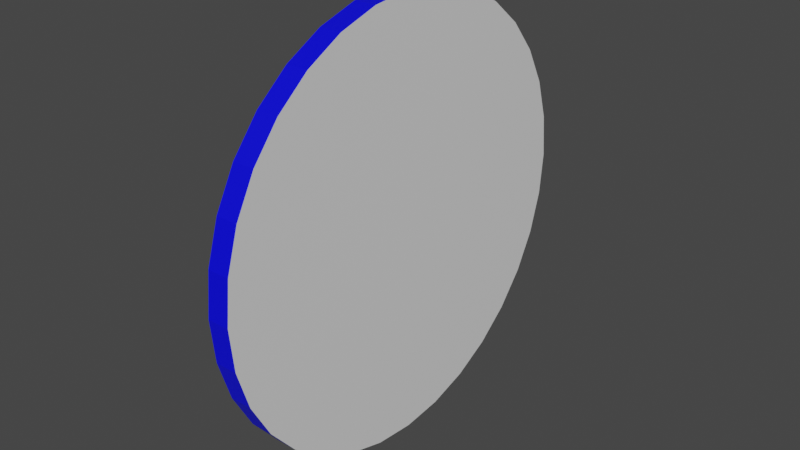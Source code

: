 # Source: AR_dashboards.blend  (saved by Blender 3.1.7; exported with 4.5.12 LTS)
import bpy
from mathutils import Matrix  # noqa: F401  (used for matrix-valued properties, if any)

bpy.ops.wm.read_factory_settings(use_empty=True)
scene = bpy.context.scene
scene.name = 'Scene'

# ---- collections
col_collection = bpy.data.collections.new('Collection'); scene.collection.children.link(col_collection)

# ---- materials (node trees are filled in below, after node groups)
mat_blue = bpy.data.materials.new('Blue')
mat_blue.use_transparent_shadow = False
mat_white = bpy.data.materials.new('White')
mat_white.use_transparent_shadow = False

# ---- material node trees
mat_blue.use_nodes = True; mat_blue.node_tree.nodes.clear()
_N = mat_blue.node_tree.nodes; _L = mat_blue.node_tree.links
n0 = _N.new('ShaderNodeBsdfPrincipled'); n0.name = 'Principled BSDF'; n0.location = (10, 300)
n0.distribution = 'GGX'
n0.subsurface_method = 'RANDOM_WALK_SKIN'
n0.inputs[0].default_value = (0.0, 0.0, 1.0, 1.0)
n0.inputs[3].default_value = 1.45
n0.inputs[27].default_value = (0.0, 0.0, 0.0, 1.0)
n0.inputs[28].default_value = 1.0
n1 = _N.new('ShaderNodeOutputMaterial'); n1.name = 'Material Output'; n1.location = (300, 300)
_L.new(n0.outputs[0], n1.inputs[0])
n1.is_active_output = True
mat_white.use_nodes = True; mat_white.node_tree.nodes.clear()
_N = mat_white.node_tree.nodes; _L = mat_white.node_tree.links
n0 = _N.new('ShaderNodeBsdfPrincipled'); n0.name = 'Principled BSDF'; n0.location = (10, 300)
n0.distribution = 'GGX'
n0.subsurface_method = 'RANDOM_WALK_SKIN'
n0.inputs[3].default_value = 1.45
n0.inputs[27].default_value = (0.0, 0.0, 0.0, 1.0)
n0.inputs[28].default_value = 1.0
n1 = _N.new('ShaderNodeOutputMaterial'); n1.name = 'Material Output'; n1.location = (300, 300)
_L.new(n0.outputs[0], n1.inputs[0])
n1.is_active_output = True

# ---- world
world_world = bpy.data.worlds.new('World'); scene.world = world_world
world_world.use_nodes = True; world_world.node_tree.nodes.clear()
_N = world_world.node_tree.nodes; _L = world_world.node_tree.links
n0 = _N.new('ShaderNodeOutputWorld'); n0.name = 'World Output'; n0.location = (300, 300)
n1 = _N.new('ShaderNodeBackground'); n1.name = 'Background'; n1.location = (10, 300)
n1.inputs[0].default_value = (0.05088, 0.05088, 0.05088, 1.0)
_L.new(n1.outputs[0], n0.inputs[0])
n0.is_active_output = True
world_world.color = (0.05088, 0.05088, 0.05088)
world_world.use_sun_shadow = False
world_world.sun_shadow_jitter_overblur = 0.0

# ---- meshes
me_circle = bpy.data.meshes.new('Circle')
me_circle.from_pydata([(0.0, 1.0, 0.0), (-0.1951, 0.9808, 0.0), (-0.3827, 0.9239, 0.0), (-0.5556, 0.8315, 0.0), (-0.7071, 0.7071, 0.0), (-0.8315, 0.5556, 0.0), (-0.9239, 0.3827, 0.0), (-0.9808, 0.1951, 0.0), (-1.0, -4.371e-08, 0.0), (-0.9808, -0.1951, 0.0), (-0.9239, -0.3827, 0.0), (-0.8315, -0.5556, 0.0), (-0.7071, -0.7071, 0.0), (-0.5556, -0.8315, 0.0), (-0.3827, -0.9239, 0.0), (-0.1951, -0.9808, 0.0), (8.742e-08, -1.0, 0.0), (0.1951, -0.9808, 0.0), (0.3827, -0.9239, 0.0), (0.5556, -0.8315, 0.0), (0.7071, -0.7071, 0.0), (0.8315, -0.5556, 0.0), (0.9239, -0.3827, 0.0), (0.9808, -0.1951, 0.0), (1.0, 1.192e-08, 0.0), (0.9808, 0.1951, 0.0), (0.9239, 0.3827, 0.0), (0.8315, 0.5556, 0.0), (0.7071, 0.7071, 0.0), (0.5556, 0.8315, 0.0), (0.3827, 0.9239, 0.0), (0.1951, 0.9808, 0.0), (-0.1951, 0.9808, 0.1), (-0.3827, 0.9239, 0.1), (-0.5556, 0.8315, 0.1), (-0.7071, 0.7071, 0.1), (-0.8315, 0.5556, 0.1), (-0.9239, 0.3827, 0.1), (-0.9808, 0.1951, 0.1), (-1.0, -4.371e-08, 0.1), (-0.9808, -0.1951, 0.1), (-0.9239, -0.3827, 0.1), (-0.8315, -0.5556, 0.1), (-0.7071, -0.7071, 0.1), (-0.5556, -0.8315, 0.1), (-0.3827, -0.9239, 0.1), (-0.1951, -0.9808, 0.1), (8.742e-08, -1.0, 0.1), (0.1951, -0.9808, 0.1), (0.3827, -0.9239, 0.1), (0.5556, -0.8315, 0.1), (0.7071, -0.7071, 0.1), (0.8315, -0.5556, 0.1), (0.9239, -0.3827, 0.1), (0.9808, -0.1951, 0.1), (1.0, 1.192e-08, 0.1), (0.9808, 0.1951, 0.1), (0.9239, 0.3827, 0.1), (0.8315, 0.5556, 0.1), (0.7071, 0.7071, 0.1), (0.5556, 0.8315, 0.1), (0.3827, 0.9239, 0.1), (0.1951, 0.9808, 0.1), (0.0, 1.0, 0.1), (0.0, 1.0, 0.0), (-0.1951, 0.9808, 0.0), (-0.3827, 0.9239, 0.0), (-0.5556, 0.8315, 0.0), (-0.7071, 0.7071, 0.0), (-0.8315, 0.5556, 0.0), (-0.9239, 0.3827, 0.0), (-0.9808, 0.1951, 0.0), (-1.0, -4.371e-08, 0.0), (-0.9808, -0.1951, 0.0), (-0.9239, -0.3827, 0.0), (-0.8315, -0.5556, 0.0), (-0.7071, -0.7071, 0.0), (-0.5556, -0.8315, 0.0), (-0.3827, -0.9239, 0.0), (-0.1951, -0.9808, 0.0), (8.742e-08, -1.0, 0.0), (0.1951, -0.9808, 0.0), (0.3827, -0.9239, 0.0), (0.5556, -0.8315, 0.0), (0.7071, -0.7071, 0.0), (0.8315, -0.5556, 0.0), (0.9239, -0.3827, 0.0), (0.9808, -0.1951, 0.0), (1.0, 1.192e-08, 0.0), (0.9808, 0.1951, 0.0), (0.9239, 0.3827, 0.0), (0.8315, 0.5556, 0.0), (0.7071, 0.7071, 0.0), (0.5556, 0.8315, 0.0), (0.3827, 0.9239, 0.0), (0.1951, 0.9808, 0.0)], [], [(32, 33, 34, 35, 36, 37, 38, 39, 40, 41, 42, 43, 44, 45, 46, 47, 48, 49, 50, 51, 52, 53, 54, 55, 56, 57, 58, 59, 60, 61, 62, 63), (33, 32, 1, 2), (34, 33, 2, 3), (35, 34, 3, 4), (36, 35, 4, 5), (37, 36, 5, 6), (38, 37, 6, 7), (39, 38, 7, 8), (40, 39, 8, 9), (41, 40, 9, 10), (42, 41, 10, 11), (43, 42, 11, 12), (44, 43, 12, 13), (45, 44, 13, 14), (46, 45, 14, 15), (47, 46, 15, 16), (48, 47, 16, 17), (49, 48, 17, 18), (50, 49, 18, 19), (51, 50, 19, 20), (52, 51, 20, 21), (53, 52, 21, 22), (54, 53, 22, 23), (55, 54, 23, 24), (56, 55, 24, 25), (57, 56, 25, 26), (58, 57, 26, 27), (59, 58, 27, 28), (60, 59, 28, 29), (61, 60, 29, 30), (62, 61, 30, 31), (63, 62, 31, 0), (32, 63, 0, 1), (65, 66, 67, 68, 69, 70, 71, 72, 73, 74, 75, 76, 77, 78, 79, 80, 81, 82, 83, 84, 85, 86, 87, 88, 89, 90, 91, 92, 93, 94, 95, 64)])
me_circle.polygons.foreach_set('material_index', [1, 0, 0, 0, 0, 0, 0, 0, 0, 0, 0, 0, 0, 0, 0, 0, 0, 0, 0, 0, 0, 0, 0, 0, 0, 0, 0, 0, 0, 0, 0, 0, 0, 1])
_uv = me_circle.uv_layers.new(name='UVMap')
_uv.uv.foreach_set('vector', [0.0, 0.0, 0.0, 0.0, 0.0, 0.0, 0.0, 0.0, 0.0, 0.0, 0.0, 0.0, 0.0, 0.0, 0.0, 0.0, 0.0, 0.0, 0.0, 0.0, 0.0, 0.0, 0.0, 0.0, 0.0, 0.0, 0.0, 0.0, 0.0, 0.0, 0.0, 0.0, 0.0, 0.0, 0.0, 0.0, 0.0, 0.0, 0.0, 0.0, 0.0, 0.0, 0.0, 0.0, 0.0, 0.0, 0.0, 0.0, 0.0, 0.0, 0.0, 0.0, 0.0, 0.0, 0.0, 0.0, 0.0, 0.0, 0.0, 0.0, 0.0, 0.0, 0.0, 0.0, 0.0, 0.0, 0.0, 0.0, 0.0, 0.0, 0.0, 0.0, 0.0, 0.0, 0.0, 0.0, 0.0, 0.0, 0.0, 0.0, 0.0, 0.0, 0.0, 0.0, 0.0, 0.0, 0.0, 0.0, 0.0, 0.0, 0.0, 0.0, 0.0, 0.0, 0.0, 0.0, 0.0, 0.0, 0.0, 0.0, 0.0, 0.0, 0.0, 0.0, 0.0, 0.0, 0.0, 0.0, 0.0, 0.0, 0.0, 0.0, 0.0, 0.0, 0.0, 0.0, 0.0, 0.0, 0.0, 0.0, 0.0, 0.0, 0.0, 0.0, 0.0, 0.0, 0.0, 0.0, 0.0, 0.0, 0.0, 0.0, 0.0, 0.0, 0.0, 0.0, 0.0, 0.0, 0.0, 0.0, 0.0, 0.0, 0.0, 0.0, 0.0, 0.0, 0.0, 0.0, 0.0, 0.0, 0.0, 0.0, 0.0, 0.0, 0.0, 0.0, 0.0, 0.0, 0.0, 0.0, 0.0, 0.0, 0.0, 0.0, 0.0, 0.0, 0.0, 0.0, 0.0, 0.0, 0.0, 0.0, 0.0, 0.0, 0.0, 0.0, 0.0, 0.0, 0.0, 0.0, 0.0, 0.0, 0.0, 0.0, 0.0, 0.0, 0.0, 0.0, 0.0, 0.0, 0.0, 0.0, 0.0, 0.0, 0.0, 0.0, 0.0, 0.0, 0.0, 0.0, 0.0, 0.0, 0.0, 0.0, 0.0, 0.0, 0.0, 0.0, 0.0, 0.0, 0.0, 0.0, 0.0, 0.0, 0.0, 0.0, 0.0, 0.0, 0.0, 0.0, 0.0, 0.0, 0.0, 0.0, 0.0, 0.0, 0.0, 0.0, 0.0, 0.0, 0.0, 0.0, 0.0, 0.0, 0.0, 0.0, 0.0, 0.0, 0.0, 0.0, 0.0, 0.0, 0.0, 0.0, 0.0, 0.0, 0.0, 0.0, 0.0, 0.0, 0.0, 0.0, 0.0, 0.0, 0.0, 0.0, 0.0, 0.0, 0.0, 0.0, 0.0, 0.0, 0.0, 0.0, 0.0, 0.0, 0.0, 0.0, 0.0, 0.0, 0.0, 0.0, 0.0, 0.0, 0.0, 0.0, 0.0, 0.0, 0.0, 0.0, 0.0, 0.0, 0.0, 0.0, 0.0, 0.0, 0.0, 0.0, 0.0, 0.0, 0.0, 0.0, 0.0, 0.0, 0.0, 0.0, 0.0, 0.0, 0.0, 0.0, 0.0, 0.0, 0.0, 0.0, 0.0, 0.0, 0.0, 0.0, 0.0, 0.0, 0.0, 0.0, 0.0, 0.0, 0.0, 0.0, 0.0, 0.0, 0.0, 0.0, 0.0, 0.0, 0.0, 0.0, 0.0, 0.0, 0.0, 0.0, 0.0, 0.0, 0.0, 0.0, 0.0, 0.0, 0.0, 0.0, 0.0, 0.0, 0.0, 0.0, 0.0, 0.0, 0.0, 0.0, 0.0, 0.0, 0.0, 0.0, 0.0, 0.0, 0.0, 0.0, 0.0, 0.0, 0.0, 0.0, 0.0, 0.0, 0.0, 0.0, 0.0, 0.0, 0.0, 0.0, 0.0, 0.0, 0.0, 0.0, 0.0, 0.0, 0.0, 0.0, 0.0, 0.0, 0.0, 0.0, 0.0, 0.0, 0.0, 0.0, 0.0, 0.0, 0.0, 0.0])
_uv = me_circle.uv_layers.new(name='UVMap.001')
_uv.uv.foreach_set('vector', [0.0, 0.0, 0.0, 0.0, 0.0, 0.0, 0.0, 0.0, 0.0, 0.0, 0.0, 0.0, 0.0, 0.0, 0.0, 0.0, 0.0, 0.0, 0.0, 0.0, 0.0, 0.0, 0.0, 0.0, 0.0, 0.0, 0.0, 0.0, 0.0, 0.0, 0.0, 0.0, 0.0, 0.0, 0.0, 0.0, 0.0, 0.0, 0.0, 0.0, 0.0, 0.0, 0.0, 0.0, 0.0, 0.0, 0.0, 0.0, 0.0, 0.0, 0.0, 0.0, 0.0, 0.0, 0.0, 0.0, 0.0, 0.0, 0.0, 0.0, 0.0, 0.0, 0.0, 0.0, 0.06468, 0.5634, 0.06468, 0.6878, 1.365e-08, 0.6878, 1.908e-08, 0.5634, 0.06468, 0.4366, 0.06468, 0.5634, 1.908e-08, 0.5634, 2.463e-08, 0.4366, 0.06468, 0.3122, 0.06468, 0.4366, 2.463e-08, 0.4366, 3.006e-08, 0.3122, 0.06468, 0.1951, 0.06468, 0.3122, 3.006e-08, 0.3122, 3.518e-08, 0.1951, 0.06468, 0.08966, 0.06468, 0.1951, 3.518e-08, 0.1951, 3.979e-08, 0.08966, 0.06468, 0.0, 0.06468, 0.08966, 3.979e-08, 0.08966, 4.371e-08, 0.0, 0.1294, 0.1054, 0.1294, 0.0, 0.194, 0.0, 0.194, 0.1054, 0.1294, 0.2226, 0.1294, 0.1054, 0.194, 0.1054, 0.194, 0.2226, 0.1294, 0.3469, 0.1294, 0.2226, 0.194, 0.2226, 0.194, 0.3469, 0.1294, 0.4737, 0.1294, 0.3469, 0.194, 0.3469, 0.194, 0.4737, 0.1294, 0.5981, 0.1294, 0.4737, 0.194, 0.4737, 0.194, 0.5981, 0.1294, 0.7152, 0.1294, 0.5981, 0.194, 0.5981, 0.194, 0.7152, 0.1294, 0.8207, 0.1294, 0.7152, 0.194, 0.7152, 0.194, 0.8207, 0.1294, 0.9103, 0.1294, 0.8207, 0.194, 0.8207, 0.194, 0.9103, 0.194, 0.1054, 0.194, 0.0, 0.2587, 0.0, 0.2587, 0.1054, 0.194, 0.2226, 0.194, 0.1054, 0.2587, 0.1054, 0.2587, 0.2226, 0.194, 0.3469, 0.194, 0.2226, 0.2587, 0.2226, 0.2587, 0.3469, 0.194, 0.4737, 0.194, 0.3469, 0.2587, 0.3469, 0.2587, 0.4737, 0.194, 0.5981, 0.194, 0.4737, 0.2587, 0.4737, 0.2587, 0.5981, 0.194, 0.7152, 0.194, 0.5981, 0.2587, 0.5981, 0.2587, 0.7152, 0.194, 0.8207, 0.194, 0.7152, 0.2587, 0.7152, 0.2587, 0.8207, 0.06468, 0.08966, 0.06468, 0.0, 0.1294, 0.0, 0.1294, 0.08966, 0.06468, 0.1951, 0.06468, 0.08966, 0.1294, 0.08966, 0.1294, 0.1951, 0.06468, 0.3122, 0.06468, 0.1951, 0.1294, 0.1951, 0.1294, 0.3122, 0.06468, 0.4366, 0.06468, 0.3122, 0.1294, 0.3122, 0.1294, 0.4366, 0.06468, 0.5634, 0.06468, 0.4366, 0.1294, 0.4366, 0.1294, 0.5634, 0.06468, 0.6878, 0.06468, 0.5634, 0.1294, 0.5634, 0.1294, 0.6878, 0.06468, 0.8049, 0.06468, 0.6878, 0.1294, 0.6878, 0.1294, 0.8049, 0.06468, 0.9103, 0.06468, 0.8049, 0.1294, 0.8049, 0.1294, 0.9103, 0.06468, 0.9103, 0.06468, 1.0, 0.0, 1.0, 3.919e-09, 0.9103, 0.06468, 0.8049, 0.06468, 0.9103, 3.919e-09, 0.9103, 8.528e-09, 0.8049, 0.06468, 0.6878, 0.06468, 0.8049, 8.528e-09, 0.8049, 1.365e-08, 0.6878, 0.0, 0.0, 0.0, 0.0, 0.0, 0.0, 0.0, 0.0, 0.0, 0.0, 0.0, 0.0, 0.0, 0.0, 0.0, 0.0, 0.0, 0.0, 0.0, 0.0, 0.0, 0.0, 0.0, 0.0, 0.0, 0.0, 0.0, 0.0, 0.0, 0.0, 0.0, 0.0, 0.0, 0.0, 0.0, 0.0, 0.0, 0.0, 0.0, 0.0, 0.0, 0.0, 0.0, 0.0, 0.0, 0.0, 0.0, 0.0, 0.0, 0.0, 0.0, 0.0, 0.0, 0.0, 0.0, 0.0, 0.0, 0.0, 0.0, 0.0, 0.0, 0.0, 0.0, 0.0])
_uv.active_render = True
me_circle.materials.append(mat_blue)
me_circle.materials.append(mat_white)
me_circle.use_remesh_fix_poles = True
me_circle.use_remesh_preserve_attributes = False
me_circle.update()

# ---- objects
ob_circle = bpy.data.objects.new('Circle', me_circle)

# ---- transforms, parenting, visibility, modifiers, constraints
ob_circle.location = (0.0, 0.0, 5.0)
ob_circle.rotation_euler = (-0.0, 1.571, 0.0)
_vg = ob_circle.vertex_groups.new(name='Blue')

# ---- collection membership
col_collection.objects.link(ob_circle)

# ---- scene / render settings (as saved in the file)
scene.frame_start = 1; scene.frame_end = 250; scene.frame_set(1)
scene.render.engine = 'BLENDER_EEVEE_NEXT'
scene.cycles.sampling_pattern = 'TABULATED_SOBOL'
scene.cycles.use_light_tree = False
scene.view_settings.view_transform = 'Filmic'
bpy.context.view_layer.update()

# ---- added for rendering (the .blend has no active camera and no usable light): camera, sun
cam_auto = bpy.data.cameras.new('AutoCamera')
cam_auto.lens = 50.0
cam_auto.sensor_width = 36.0
cam_auto.clip_end = 1000.0
ob_auto_camera = bpy.data.objects.new('AutoCamera', cam_auto)
scene.collection.objects.link(ob_auto_camera)
ob_auto_camera.location = (2.66857, -3.14228, 7.09485)
ob_auto_camera.rotation_euler = (1.09748, -7.21219e-08, 0.694738)
scene.camera = ob_auto_camera
light_auto_sun = bpy.data.lights.new('AutoSun', 'SUN')
light_auto_sun.energy = 3.0
light_auto_sun.angle = 0.0523599
ob_auto_sun = bpy.data.objects.new('AutoSun', light_auto_sun)
scene.collection.objects.link(ob_auto_sun)
ob_auto_sun.rotation_euler = (0.872665, 0.174533, 0.523599)
bpy.context.view_layer.update()
